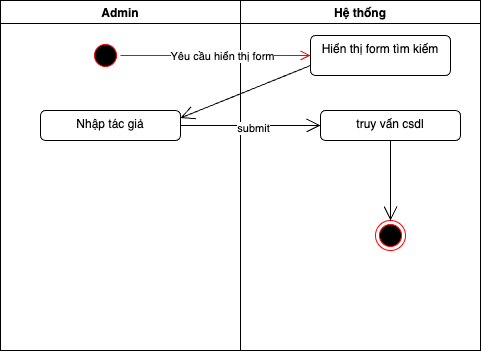

The diagram above was exported from draw.io. Its source (the exported page's mxGraphModel, read from the mxfile embedded in the PNG):
<mxGraphModel dx="686" dy="404" grid="1" gridSize="10" guides="1" tooltips="1" connect="1" arrows="1" fold="1" page="1" pageScale="1" pageWidth="850" pageHeight="1100" math="0" shadow="0">
  <root>
    <mxCell id="0" />
    <mxCell id="1" parent="0" />
    <mxCell id="51" value="Admin" style="swimlane;" parent="1" vertex="1">
      <mxGeometry y="80" width="240" height="350" as="geometry" />
    </mxCell>
    <mxCell id="52" value="" style="ellipse;html=1;shape=startState;fillColor=#000000;strokeColor=#ff0000;" parent="51" vertex="1">
      <mxGeometry x="90" y="40" width="30" height="30" as="geometry" />
    </mxCell>
    <mxCell id="53" value="&lt;div&gt;Nhập tác giả&lt;/div&gt;" style="html=1;align=center;verticalAlign=top;rounded=1;absoluteArcSize=1;arcSize=10;dashed=0;whiteSpace=wrap;" parent="51" vertex="1">
      <mxGeometry x="40" y="110" width="140" height="30" as="geometry" />
    </mxCell>
    <mxCell id="55" value="Hệ thống" style="swimlane;" parent="1" vertex="1">
      <mxGeometry x="240" y="80" width="240" height="350" as="geometry" />
    </mxCell>
    <mxCell id="56" value="Hiển thị form tìm kiếm" style="html=1;align=center;verticalAlign=top;rounded=1;absoluteArcSize=1;arcSize=10;dashed=0;whiteSpace=wrap;" parent="55" vertex="1">
      <mxGeometry x="70" y="35" width="140" height="40" as="geometry" />
    </mxCell>
    <mxCell id="61" value="truy vấn csdl" style="html=1;align=center;verticalAlign=top;rounded=1;absoluteArcSize=1;arcSize=10;dashed=0;whiteSpace=wrap;" parent="55" vertex="1">
      <mxGeometry x="80" y="110" width="140" height="30" as="geometry" />
    </mxCell>
    <mxCell id="62" value="" style="ellipse;html=1;shape=endState;fillColor=#000000;strokeColor=#ff0000;" parent="55" vertex="1">
      <mxGeometry x="135" y="220" width="30" height="30" as="geometry" />
    </mxCell>
    <mxCell id="63" value="" style="endArrow=open;endFill=1;endSize=12;html=1;" parent="55" source="61" target="62" edge="1">
      <mxGeometry width="160" relative="1" as="geometry">
        <mxPoint x="-130" y="290" as="sourcePoint" />
        <mxPoint x="-70" y="200" as="targetPoint" />
      </mxGeometry>
    </mxCell>
    <mxCell id="66" value="" style="edgeStyle=orthogonalEdgeStyle;html=1;verticalAlign=bottom;endArrow=open;endSize=8;strokeColor=#ff0000;" parent="1" source="52" target="56" edge="1">
      <mxGeometry relative="1" as="geometry">
        <mxPoint x="290" y="135" as="targetPoint" />
      </mxGeometry>
    </mxCell>
    <mxCell id="67" value="Yêu cầu hiển thị form" style="edgeLabel;html=1;align=center;verticalAlign=middle;resizable=0;points=[];" parent="66" vertex="1" connectable="0">
      <mxGeometry x="0.0551" relative="1" as="geometry">
        <mxPoint x="1" as="offset" />
      </mxGeometry>
    </mxCell>
    <mxCell id="68" value="" style="endArrow=open;endFill=0;endSize=12;html=1;exitX=0;exitY=0.75;exitDx=0;exitDy=0;entryX=1;entryY=0.25;entryDx=0;entryDy=0;" parent="1" source="56" target="53" edge="1">
      <mxGeometry width="160" relative="1" as="geometry">
        <mxPoint x="220" y="220" as="sourcePoint" />
        <mxPoint x="380" y="220" as="targetPoint" />
      </mxGeometry>
    </mxCell>
    <mxCell id="74" value="" style="endArrow=open;endFill=1;endSize=12;html=1;entryX=0;entryY=0.5;entryDx=0;entryDy=0;" parent="1" source="53" target="61" edge="1">
      <mxGeometry width="160" relative="1" as="geometry">
        <mxPoint x="180" y="205" as="sourcePoint" />
        <mxPoint x="370" y="210" as="targetPoint" />
      </mxGeometry>
    </mxCell>
    <mxCell id="75" value="submit" style="edgeLabel;html=1;align=center;verticalAlign=middle;resizable=0;points=[];" parent="74" vertex="1" connectable="0">
      <mxGeometry x="0.0286" y="-2" relative="1" as="geometry">
        <mxPoint as="offset" />
      </mxGeometry>
    </mxCell>
  </root>
</mxGraphModel>